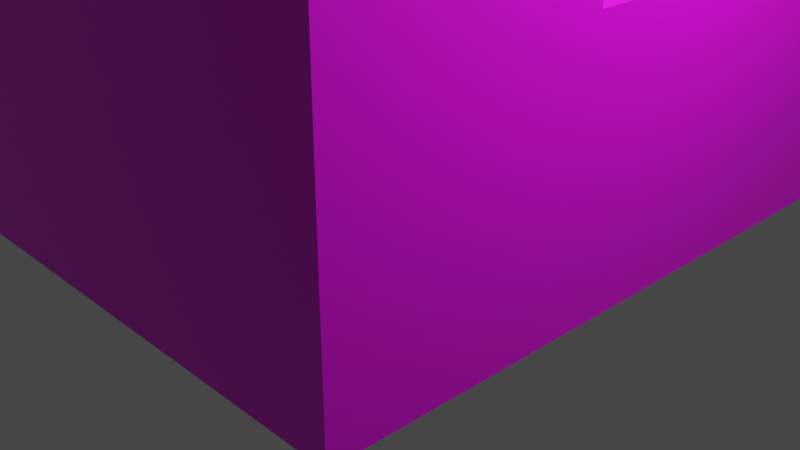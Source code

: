 # Source: Lblock.blend  (saved by Blender 2.82.7; exported with 4.5.12 LTS)
import bpy
from mathutils import Matrix  # noqa: F401  (used for matrix-valued properties, if any)

bpy.ops.wm.read_factory_settings(use_empty=True)
scene = bpy.context.scene
scene.name = 'Scene'

# ---- collections
col_collection = bpy.data.collections.new('Collection'); scene.collection.children.link(col_collection)

# ---- images (referenced by path relative to the original .blend; pixels are not part of the script)
import os
ASSET_DIR = os.environ.get("B2B_ASSET_DIR", "")  # directory of the original .blend (textures are referenced by path, not embedded)
HERE = os.path.dirname(os.path.abspath(__file__))  # packed textures are extracted next to this script under _unpacked/

def load_image(name, relpath, width, height, colorspace="sRGB"):
    """Load a texture the original file referenced (path relative to the .blend, or extracted next to this script)."""
    p = next((c for c in (os.path.join(HERE, relpath), os.path.join(ASSET_DIR, relpath)) if relpath and os.path.exists(c)), "")
    if p:
        img = bpy.data.images.load(p, check_existing=True)
        img.name = name
    else:  # same state as the original file: an image datablock whose file is absent (Cycles renders it pink)
        img = bpy.data.images.new(name, width, height)
        img.source = "FILE"
        img.filepath = "//" + (relpath or name)
    img.colorspace_settings.name = colorspace
    return img
img_test_texture_png = load_image('test_texture.png', 'test_texture.png', 1024, 1024, 'sRGB')

# ---- materials (node trees are filled in below, after node groups)
mat_material = bpy.data.materials.new('Material')
mat_material.alpha_threshold = 0.0
mat_material.use_transparent_shadow = False
mat_material.line_color = (0.0, 0.0, 0.0, 1.0)

# ---- material node trees
mat_material.use_nodes = True; mat_material.node_tree.nodes.clear()
_N = mat_material.node_tree.nodes; _L = mat_material.node_tree.links
n0 = _N.new('ShaderNodeOutputMaterial'); n0.name = 'Material Output'; n0.location = (300, 300)
n1 = _N.new('ShaderNodeBsdfPrincipled'); n1.name = 'Principled BSDF'; n1.location = (10, 300)
n1.distribution = 'GGX'
n1.subsurface_method = 'BURLEY'
n1.inputs[2].default_value = 0.4
n1.inputs[3].default_value = 1.45
n1.inputs[27].default_value = (0.0, 0.0, 0.0, 1.0)
n1.inputs[28].default_value = 1.0
n2 = _N.new('ShaderNodeTexImage'); n2.name = 'Image Texture'; n2.location = (-280, 280)
n2.image = img_test_texture_png
_L.new(n1.outputs[0], n0.inputs[0])
_L.new(n2.outputs[0], n1.inputs[0])
n0.is_active_output = True

# ---- world
world_world = bpy.data.worlds.new('World'); scene.world = world_world
world_world.use_nodes = True; world_world.node_tree.nodes.clear()
_N = world_world.node_tree.nodes; _L = world_world.node_tree.links
n0 = _N.new('ShaderNodeOutputWorld'); n0.name = 'World Output'; n0.location = (300, 300)
n1 = _N.new('ShaderNodeBackground'); n1.name = 'Background'; n1.location = (10, 300)
n1.inputs[0].default_value = (0.05088, 0.05088, 0.05088, 1.0)
_L.new(n1.outputs[0], n0.inputs[0])
n0.is_active_output = True
world_world.color = (0.05088, 0.05088, 0.05088)
world_world.use_sun_shadow = False
world_world.sun_shadow_jitter_overblur = 0.0

# ---- cameras
cam_camera = bpy.data.cameras.new('Camera')
cam_camera.clip_end = 100.0
cam_camera.ortho_scale = 7.314

# ---- lights
light_light = bpy.data.lights.new('Light', 'POINT')
light_light.transmission_factor = 0.0
light_light.energy = 1000.0
light_light.shadow_soft_size = 0.1
light_light.shadow_maximum_resolution = 0.006
light_light.use_absolute_resolution = True

# ---- meshes
me_cube = bpy.data.meshes.new('Cube')
me_cube.from_pydata([(2.533, -0.323, 2.732), (2.533, -0.323, -0.01382), (2.533, -3.083, 2.732), (2.533, -3.083, -0.01382), (0.5329, -0.323, 2.732), (0.5329, -3.083, -0.01382), (2.533, -3.083, 7.723), (0.5329, -3.083, 7.723), (2.533, -0.323, 7.723), (0.5329, -0.323, 7.723), (2.533, 4.192, -0.01382), (0.5329, 4.192, -0.01382), (2.533, 4.192, 2.732), (0.5329, 4.192, 2.732), (-2.496, -0.323, -0.01382), (-2.496, -3.083, -0.01382), (-2.496, -3.083, 2.732), (-2.496, -0.323, 2.732), (-2.496, -3.083, 7.723), (-2.496, -0.323, 7.723), (-2.496, 4.192, 2.732), (-2.496, 4.192, -0.01382)], [], [(11, 21, 20, 13, 12, 10), (0, 4, 17, 19, 9, 8), (8, 9, 19, 18, 7, 6), (5, 15, 14, 21, 11, 10, 1, 3), (3, 2, 6, 7, 18, 16, 15, 5), (16, 18, 19, 17, 20, 21, 14, 15), (0, 8, 6, 2, 3, 1, 10, 12), (4, 0, 12, 13, 20, 17)])
_uv = me_cube.uv_layers.new(name='UVMap')
_uv.uv.foreach_set('vector', [1.0, 0.5471, 1.0, 0.7237, 0.8267, 0.7237, 0.8267, 0.5471, 0.8267, 0.4284, 1.0, 0.4284, 0.8521, 0.4252, 0.8521, 0.5471, 0.8521, 0.7015, 0.5779, 0.7015, 0.5779, 0.5471, 0.5779, 0.4252, 0.8202, 0.2751, 0.8202, 0.1702, 0.8202, 1.34e-08, 0.9753, 0.0, 0.9753, 0.1702, 0.9753, 0.2751, 0.4529, 0.8531, 0.2763, 0.8531, 0.2763, 0.6885, 0.2763, 0.4284, 0.4529, 0.4284, 0.5716, 0.4284, 0.5716, 0.6885, 0.5716, 0.8531, 0.02772, 0.8745, 0.02772, 0.7203, 0.02772, 0.4247, 0.1275, 0.4247, 0.2977, 0.4247, 0.2977, 0.7203, 0.2977, 0.8745, 0.1275, 0.8745, 0.4001, 0.2805, 0.3993, 2.68e-08, 0.5743, 0.0, 0.5743, 0.2765, 0.8256, 0.2765, 0.8256, 0.4252, 0.564, 0.4252, 0.4001, 0.4252, 0.2537, 0.2754, 0.2537, 2.68e-08, 0.4013, 0.0, 0.4013, 0.2805, 0.4013, 0.4247, 0.2537, 0.4247, 2.68e-08, 0.4247, 0.0, 0.2754, 0.8253, 0.8717, 0.8253, 0.9746, 0.5716, 0.9746, 0.5716, 0.8717, 0.5716, 0.7015, 0.8253, 0.7015])
me_cube.materials.append(mat_material)
me_cube.use_remesh_preserve_volume = False
me_cube.use_remesh_preserve_attributes = False
me_cube.use_mirror_vertex_groups = False
me_cube.update()

# ---- objects
ob_cube = bpy.data.objects.new('Cube', me_cube)
ob_light = bpy.data.objects.new('Light', light_light)
ob_camera = bpy.data.objects.new('Camera', cam_camera)

# ---- transforms, parenting, visibility, modifiers, constraints
ob_cube.location = (0.0, 0.0, 0.0)
ob_cube.lock_rotations_4d = False
ob_cube.empty_display_type = 'ARROWS'
ob_cube.lineart.crease_threshold = 0.0
ob_light.location = (4.076, 1.005, 5.904)
ob_light.rotation_euler = (0.6503, 0.05522, 1.866)
ob_light.lock_rotations_4d = False
ob_light.empty_display_type = 'ARROWS'
ob_light.color = (0.0, 0.0, 0.0, 0.0)
ob_light.lineart.crease_threshold = 0.0
ob_camera.location = (7.359, -6.926, 4.958)
ob_camera.rotation_euler = (1.109, 0.0, 0.8149)
ob_camera.lock_rotations_4d = False
ob_camera.empty_display_type = 'ARROWS'
ob_camera.color = (0.0, 0.0, 0.0, 0.0)
ob_camera.display_type = 'WIRE'
ob_camera.lineart.crease_threshold = 0.0

# ---- collection membership
col_collection.objects.link(ob_cube)
col_collection.objects.link(ob_light)
col_collection.objects.link(ob_camera)

# ---- scene / render settings (as saved in the file)
scene.camera = ob_camera
scene.frame_start = 1; scene.frame_end = 250; scene.frame_set(1)
scene.render.engine = 'BLENDER_EEVEE_NEXT'
scene.cycles.use_denoising = False
scene.cycles.samples = 128
scene.cycles.sampling_pattern = 'TABULATED_SOBOL'
scene.cycles.use_adaptive_sampling = False
scene.cycles.use_light_tree = False
scene.view_settings.view_transform = 'Filmic'
bpy.context.view_layer.update()
